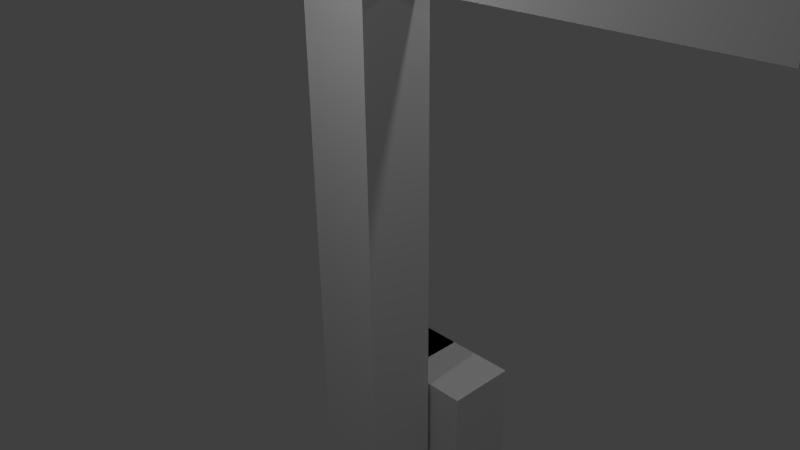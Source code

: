 # Source: exercici0.blend  (saved by Blender 2.71.0; exported with 4.5.12 LTS)
import bpy
from mathutils import Matrix  # noqa: F401  (used for matrix-valued properties, if any)

bpy.ops.wm.read_factory_settings(use_empty=True)
scene = bpy.context.scene
scene.name = 'Scene'

# ---- collections
col_collection_1 = bpy.data.collections.new('Collection 1'); scene.collection.children.link(col_collection_1)

# ---- materials (node trees are filled in below, after node groups)
mat_material = bpy.data.materials.new('Material')
mat_material.alpha_threshold = 0.0
mat_material.use_transparent_shadow = False
mat_material.roughness = 0.5
mat_material.specular_intensity = 0.0
mat_material.line_color = (0.0, 0.0, 0.0, 1.0)

# ---- material node trees

# ---- world
world_world = bpy.data.worlds.new('World'); scene.world = world_world
world_world.color = (0.05088, 0.05088, 0.05088)
world_world.use_sun_shadow = False
world_world.sun_shadow_jitter_overblur = 0.0
world_world.cycles.sampling_method = 'MANUAL'
world_world.cycles.sample_map_resolution = 256

# ---- cameras
cam_camera = bpy.data.cameras.new('Camera')
cam_camera.clip_end = 100.0
cam_camera.lens = 35.0
cam_camera.sensor_width = 32.0
cam_camera.sensor_height = 18.0
cam_camera.ortho_scale = 7.314
cam_camera.dof.focus_distance = 0.0
cam_camera.dof.aperture_fstop = 128.0

# ---- lights
light_lamp_003 = bpy.data.lights.new('Lamp.003', 'POINT')
light_lamp_003.transmission_factor = 0.0
light_lamp_003.cutoff_distance = 30.0
light_lamp_003.energy = 100.0
light_lamp_003.shadow_buffer_clip_start = 1.001
light_lamp_003.shadow_soft_size = 0.1
light_lamp_003.shadow_maximum_resolution = 0.006
light_lamp_003.use_absolute_resolution = True
light_lamp_003.cycles.use_multiple_importance_sampling = False
light_lamp_002 = bpy.data.lights.new('Lamp.002', 'POINT')
light_lamp_002.transmission_factor = 0.0
light_lamp_002.cutoff_distance = 30.0
light_lamp_002.energy = 100.0
light_lamp_002.shadow_buffer_clip_start = 1.001
light_lamp_002.shadow_soft_size = 0.1
light_lamp_002.shadow_maximum_resolution = 0.006
light_lamp_002.use_absolute_resolution = True
light_lamp_002.cycles.use_multiple_importance_sampling = False
light_lamp_001 = bpy.data.lights.new('Lamp.001', 'POINT')
light_lamp_001.transmission_factor = 0.0
light_lamp_001.cutoff_distance = 30.0
light_lamp_001.energy = 100.0
light_lamp_001.shadow_buffer_clip_start = 1.001
light_lamp_001.shadow_soft_size = 0.1
light_lamp_001.shadow_maximum_resolution = 0.006
light_lamp_001.use_absolute_resolution = True
light_lamp_001.cycles.use_multiple_importance_sampling = False
light_lamp = bpy.data.lights.new('Lamp', 'POINT')
light_lamp.transmission_factor = 0.0
light_lamp.cutoff_distance = 30.0
light_lamp.energy = 100.0
light_lamp.shadow_buffer_clip_start = 1.001
light_lamp.shadow_soft_size = 0.1
light_lamp.shadow_maximum_resolution = 0.006
light_lamp.use_absolute_resolution = True
light_lamp.cycles.use_multiple_importance_sampling = False

# ---- meshes
me_cube_001 = bpy.data.meshes.new('Cube.001')
me_cube_001.from_pydata([(-1.015, 0.5454, -6.673), (-1.015, 1.545, -6.673), (-0.01541, 1.545, -6.673), (-0.01541, 0.5454, -6.673), (-1.015, 0.5454, -2.078), (-1.015, 1.545, -2.078), (-0.01541, 1.545, -2.078), (-0.01541, 0.5454, -2.078), (-1.015, 0.5454, -6.673), (-1.015, 1.545, -6.673), (-0.01541, 1.545, -6.673), (-0.01541, 0.5454, -6.673), (-1.015, 0.5454, -2.078), (-1.015, 1.545, -2.078), (-0.01541, 1.545, -2.078), (-0.01541, 0.5454, -2.078), (0.01541, 0.5454, -6.673), (0.01541, 1.545, -6.673), (1.015, 1.545, -6.673), (1.015, 0.5454, -6.673), (0.01541, 0.5454, -2.078), (0.01541, 1.545, -2.078), (1.015, 1.545, -2.078), (1.015, 0.5454, -2.078), (0.5421, -0.628, 3.632), (0.5421, 0.372, 3.632), (5.129, 0.372, 3.632), (5.129, -0.628, 3.632), (0.5421, -0.628, 4.632), (0.5421, 0.372, 4.632), (5.129, 0.372, 4.632), (5.129, -0.628, 4.632), (-5.129, -0.628, 3.632), (-5.129, 0.372, 3.632), (-0.5421, 0.372, 3.632), (-0.5421, -0.628, 3.632), (-5.129, -0.628, 4.632), (-5.129, 0.372, 4.632), (-0.5421, 0.372, 4.632), (-0.5421, -0.628, 4.632), (-1.0, -1.0, 4.646), (-1.0, 1.0, 4.646), (1.0, 1.0, 4.646), (1.0, -1.0, 4.646), (-1.0, -1.0, 6.646), (-1.0, 1.0, 6.646), (1.0, 1.0, 6.646), (1.0, -1.0, 6.646), (0.5, 0.5, -4.663), (0.5, -0.5, -4.663), (-0.5, -0.5, -4.663), (-0.5, 0.5, -4.663), (0.5, 0.5, 4.663), (0.5, -0.5, 4.663), (-0.5, -0.5, 4.663), (-0.5, 0.5, 4.663)], [], [(4, 5, 1, 0), (5, 6, 2, 1), (6, 7, 3, 2), (7, 4, 0, 3), (0, 1, 2, 3), (7, 6, 5, 4), (12, 13, 9, 8), (13, 14, 10, 9), (14, 15, 11, 10), (15, 12, 8, 11), (8, 9, 10, 11), (15, 14, 13, 12), (20, 21, 17, 16), (21, 22, 18, 17), (22, 23, 19, 18), (23, 20, 16, 19), (16, 17, 18, 19), (23, 22, 21, 20), (28, 29, 25, 24), (29, 30, 26, 25), (30, 31, 27, 26), (31, 28, 24, 27), (24, 25, 26, 27), (31, 30, 29, 28), (36, 37, 33, 32), (37, 38, 34, 33), (38, 39, 35, 34), (39, 36, 32, 35), (32, 33, 34, 35), (39, 38, 37, 36), (44, 45, 41, 40), (45, 46, 42, 41), (46, 47, 43, 42), (47, 44, 40, 43), (40, 41, 42, 43), (47, 46, 45, 44), (48, 49, 50, 51), (52, 55, 54, 53), (48, 52, 53, 49), (49, 53, 54, 50), (50, 54, 55, 51), (52, 48, 51, 55)])
_uv = me_cube_001.uv_layers.new(name='UVMap')
_uv.uv.foreach_set('vector', [0.6923, 0.3337, 0.7692, 0.3337, 0.7692, 0.6675, 0.6923, 0.6675, 0.3846, 3.463e-08, 0.4615, 0.0, 0.4615, 0.3337, 0.3846, 0.3337, 0.6154, 0.6675, 0.5385, 0.6675, 0.5385, 0.3337, 0.6154, 0.3337, 0.6154, 0.0, 0.6923, 0.0, 0.6923, 0.3337, 0.6154, 0.3337, 0.6154, 0.8854, 0.5385, 0.8854, 0.5385, 0.8128, 0.6154, 0.8128, 0.2308, 0.8227, 0.2308, 0.8953, 0.1538, 0.8953, 0.1538, 0.8227, 0.6923, 0.0, 0.7692, 0.0, 0.7692, 0.3337, 0.6923, 0.3337, 0.3077, 3.463e-08, 0.3846, 0.0, 0.3846, 0.3337, 0.3077, 0.3337, 0.6923, 0.6675, 0.6154, 0.6675, 0.6154, 0.3337, 0.6923, 0.3337, 0.3077, 0.3337, 0.3846, 0.3337, 0.3846, 0.6675, 0.3077, 0.6675, 0.7692, 0.8854, 0.6923, 0.8854, 0.6923, 0.8128, 0.7692, 0.8128, 1.0, 0.6669, 1.0, 0.7395, 0.9231, 0.7395, 0.9231, 0.6669, 0.5385, 1.732e-08, 0.6154, 0.0, 0.6154, 0.3337, 0.5385, 0.3337, 0.4615, 1.732e-08, 0.5385, 0.0, 0.5385, 0.3337, 0.4615, 0.3337, 0.4615, 0.6675, 0.3846, 0.6675, 0.3846, 0.3337, 0.4615, 0.3337, 0.4615, 0.3337, 0.5385, 0.3337, 0.5385, 0.6675, 0.4615, 0.6675, 1.0, 0.7395, 1.0, 0.8121, 0.9231, 0.8121, 0.9231, 0.7395, 0.07692, 0.8953, 0.0, 0.8953, 9.17e-09, 0.8227, 0.07692, 0.8227, 0.1538, 0.8953, 0.07692, 0.8953, 0.07692, 0.8227, 0.1538, 0.8227, 0.8462, 1.0, 0.8462, 0.6669, 0.9231, 0.6669, 0.9231, 1.0, 0.5385, 0.8854, 0.4615, 0.8854, 0.4615, 0.8128, 0.5385, 0.8128, 0.8462, 0.0, 0.8462, 0.3331, 0.7692, 0.3331, 0.7692, 0.0, 1.0, 0.6669, 0.9231, 0.6669, 0.9231, 0.3337, 1.0, 0.3337, 0.9231, 0.0, 1.0, 0.0, 1.0, 0.3331, 0.9231, 0.3331, 0.6154, 0.8854, 0.6154, 0.8128, 0.6923, 0.8128, 0.6923, 0.8854, 0.7692, 1.0, 0.7692, 0.6669, 0.8462, 0.6669, 0.8462, 1.0, 0.3077, 0.8953, 0.2308, 0.8953, 0.2308, 0.8227, 0.3077, 0.8227, 0.8462, 0.3337, 0.8462, 0.6669, 0.7692, 0.6669, 0.7692, 0.3337, 0.9231, 0.6669, 0.8462, 0.6669, 0.8462, 0.3337, 0.9231, 0.3337, 0.8462, 4.329e-09, 0.9231, 0.0, 0.9231, 0.3331, 0.8462, 0.3331, 0.3077, 0.8227, 0.1538, 0.8227, 0.1538, 0.6774, 0.3077, 0.6774, 0.3077, 0.6675, 0.4615, 0.6675, 0.4615, 0.8128, 0.3077, 0.8128, 0.4615, 0.958, 0.3077, 0.958, 0.3077, 0.8128, 0.4615, 0.8128, 1.375e-08, 0.6774, 0.1538, 0.6774, 0.1538, 0.8227, 0.0, 0.8227, 0.6154, 0.8128, 0.4615, 0.8128, 0.4615, 0.6675, 0.6154, 0.6675, 0.6154, 0.6675, 0.7692, 0.6675, 0.7692, 0.8128, 0.6154, 0.8128, 0.9231, 0.8848, 1.0, 0.8848, 1.0, 0.9574, 0.9231, 0.9574, 0.9231, 0.8848, 0.9231, 0.8121, 1.0, 0.8121, 1.0, 0.8848, 0.2308, 0.0, 0.2308, 0.6774, 0.1538, 0.6774, 0.1538, 0.0, 0.2308, 0.6774, 0.2308, 0.0, 0.3077, 3.463e-08, 0.3077, 0.6774, 0.1538, 3.463e-08, 0.1538, 0.6774, 0.07692, 0.6774, 0.07692, 0.0, 0.07692, 0.0, 0.07692, 0.6774, 2.04e-07, 0.6774, 0.0, 0.0])
_ca = me_cube_001.color_attributes.new('Col', 'BYTE_COLOR', 'CORNER')
_ca.data.foreach_set('color', [1.0, 1.0, 1.0, 1.0, 1.0, 1.0, 1.0, 1.0, 1.0, 1.0, 1.0, 1.0, 1.0, 1.0, 1.0, 1.0, 1.0, 1.0, 1.0, 1.0, 1.0, 1.0, 1.0, 1.0, 1.0, 1.0, 1.0, 1.0, 1.0, 1.0, 1.0, 1.0, 1.0, 1.0, 1.0, 1.0, 1.0, 1.0, 1.0, 1.0, 1.0, 1.0, 1.0, 1.0, 1.0, 1.0, 1.0, 1.0, 1.0, 1.0, 1.0, 1.0, 1.0, 1.0, 1.0, 1.0, 1.0, 1.0, 1.0, 1.0, 1.0, 1.0, 1.0, 1.0, 1.0, 1.0, 1.0, 1.0, 1.0, 1.0, 1.0, 1.0, 1.0, 1.0, 1.0, 1.0, 1.0, 1.0, 1.0, 1.0, 1.0, 1.0, 1.0, 1.0, 1.0, 1.0, 1.0, 1.0, 1.0, 1.0, 1.0, 1.0, 1.0, 1.0, 1.0, 1.0, 1.0, 1.0, 1.0, 1.0, 1.0, 1.0, 1.0, 1.0, 1.0, 1.0, 1.0, 1.0, 1.0, 1.0, 1.0, 1.0, 1.0, 1.0, 1.0, 1.0, 1.0, 1.0, 1.0, 1.0, 1.0, 1.0, 1.0, 1.0, 1.0, 1.0, 1.0, 1.0, 1.0, 1.0, 1.0, 1.0, 1.0, 1.0, 1.0, 1.0, 1.0, 1.0, 1.0, 1.0, 1.0, 1.0, 1.0, 1.0, 1.0, 1.0, 1.0, 1.0, 1.0, 1.0, 1.0, 1.0, 1.0, 1.0, 1.0, 1.0, 1.0, 1.0, 1.0, 1.0, 1.0, 1.0, 1.0, 1.0, 1.0, 1.0, 1.0, 1.0, 1.0, 1.0, 1.0, 1.0, 1.0, 1.0, 1.0, 1.0, 1.0, 1.0, 1.0, 1.0, 1.0, 1.0, 1.0, 1.0, 1.0, 1.0, 1.0, 1.0, 1.0, 1.0, 1.0, 1.0, 1.0, 1.0, 1.0, 1.0, 1.0, 1.0, 1.0, 1.0, 1.0, 1.0, 1.0, 1.0, 1.0, 1.0, 1.0, 1.0, 1.0, 1.0, 1.0, 1.0, 1.0, 1.0, 1.0, 1.0, 1.0, 1.0, 1.0, 1.0, 1.0, 1.0, 1.0, 1.0, 1.0, 1.0, 1.0, 1.0, 1.0, 1.0, 1.0, 1.0, 1.0, 1.0, 1.0, 1.0, 1.0, 1.0, 1.0, 1.0, 1.0, 1.0, 1.0, 1.0, 1.0, 1.0, 1.0, 1.0, 1.0, 1.0, 1.0, 1.0, 1.0, 1.0, 1.0, 1.0, 1.0, 1.0, 1.0, 1.0, 1.0, 1.0, 1.0, 1.0, 1.0, 1.0, 1.0, 1.0, 1.0, 1.0, 1.0, 1.0, 1.0, 1.0, 1.0, 1.0, 1.0, 1.0, 1.0, 1.0, 1.0, 1.0, 1.0, 1.0, 1.0, 1.0, 1.0, 1.0, 1.0, 1.0, 1.0, 1.0, 1.0, 1.0, 1.0, 1.0, 1.0, 1.0, 1.0, 1.0, 1.0, 1.0, 1.0, 1.0, 1.0, 1.0, 1.0, 1.0, 1.0, 1.0, 1.0, 1.0, 1.0, 1.0, 1.0, 1.0, 1.0, 1.0, 1.0, 1.0, 1.0, 1.0, 1.0, 1.0, 1.0, 1.0, 1.0, 1.0, 1.0, 1.0, 1.0, 1.0, 1.0, 1.0, 1.0, 1.0, 1.0, 1.0, 1.0, 1.0, 1.0, 1.0, 1.0, 1.0, 1.0, 1.0, 1.0, 1.0, 1.0, 1.0, 1.0, 1.0, 1.0, 1.0, 1.0, 1.0, 1.0, 1.0, 1.0, 1.0, 1.0, 1.0, 1.0, 1.0, 1.0, 1.0, 1.0, 1.0, 1.0, 1.0, 1.0, 1.0, 1.0, 1.0, 1.0, 1.0, 1.0, 1.0, 1.0, 1.0, 1.0, 1.0, 1.0, 1.0, 1.0, 1.0, 1.0, 1.0, 1.0, 1.0, 1.0, 1.0, 1.0, 1.0, 1.0, 1.0, 1.0, 1.0, 1.0, 1.0, 1.0, 1.0, 1.0, 1.0, 1.0, 1.0, 1.0, 1.0, 1.0, 1.0, 1.0, 1.0, 1.0, 1.0, 1.0, 1.0, 1.0, 1.0, 1.0, 1.0, 1.0, 1.0, 1.0, 1.0, 1.0, 1.0, 1.0, 1.0, 1.0, 1.0, 1.0, 1.0, 1.0, 1.0, 1.0, 1.0, 1.0, 1.0, 1.0, 1.0, 1.0, 1.0, 1.0, 1.0, 1.0, 1.0, 1.0, 1.0, 1.0, 1.0, 1.0, 1.0, 1.0, 1.0, 1.0, 1.0, 1.0, 1.0, 1.0, 1.0, 1.0, 1.0, 1.0, 1.0, 1.0, 1.0, 1.0, 1.0, 1.0, 1.0, 1.0, 1.0, 1.0, 1.0, 1.0, 1.0, 1.0, 1.0, 1.0, 1.0, 1.0, 1.0, 1.0, 1.0, 1.0, 1.0, 1.0, 1.0, 1.0, 1.0, 1.0, 1.0, 1.0, 1.0, 1.0, 1.0, 1.0, 1.0, 1.0, 1.0, 1.0, 1.0, 1.0, 1.0, 1.0, 1.0, 1.0, 1.0, 1.0, 1.0, 1.0, 1.0, 1.0, 1.0, 1.0, 1.0, 1.0, 1.0, 1.0, 1.0, 1.0, 1.0, 1.0, 1.0, 1.0, 1.0, 1.0, 1.0, 1.0, 1.0, 1.0, 1.0, 1.0, 1.0, 1.0, 1.0, 1.0, 1.0, 1.0, 1.0, 1.0, 1.0, 1.0, 1.0, 1.0, 1.0, 1.0, 1.0, 1.0, 1.0, 1.0, 1.0, 1.0, 1.0, 1.0, 1.0, 1.0, 1.0, 1.0, 1.0, 1.0, 1.0, 1.0, 1.0, 1.0, 1.0, 1.0, 1.0, 1.0, 1.0, 1.0, 1.0, 1.0, 1.0, 1.0, 1.0, 1.0, 1.0, 1.0, 1.0, 1.0, 1.0, 1.0, 1.0, 1.0, 1.0, 1.0, 1.0, 1.0, 1.0, 1.0, 1.0, 1.0, 1.0, 1.0, 1.0, 1.0, 1.0, 1.0, 1.0, 1.0, 1.0, 1.0, 1.0, 1.0, 1.0, 1.0, 1.0, 1.0, 1.0, 1.0, 1.0, 1.0, 1.0, 1.0, 1.0, 1.0, 1.0, 1.0, 1.0, 1.0, 1.0, 1.0, 1.0, 1.0, 1.0, 1.0, 1.0, 1.0, 1.0, 1.0, 1.0, 1.0, 1.0, 1.0, 1.0, 1.0, 1.0, 1.0, 1.0, 1.0, 1.0, 1.0, 1.0, 1.0, 1.0, 1.0, 1.0, 1.0, 1.0, 1.0, 1.0, 1.0, 1.0, 1.0, 1.0, 1.0, 1.0, 1.0, 1.0, 1.0, 1.0, 1.0, 1.0, 1.0, 1.0, 1.0, 1.0, 1.0, 1.0, 1.0, 1.0])
me_cube_001.materials.append(mat_material)
me_cube_001.use_remesh_preserve_volume = False
me_cube_001.use_remesh_preserve_attributes = False
me_cube_001.use_mirror_vertex_groups = False
me_cube_001.update()
arm_armature = bpy.data.armatures.new('Armature')  # bones are not reproduced

# ---- objects
ob_lamp_003 = bpy.data.objects.new('Lamp.003', light_lamp_003)
ob_lamp_002 = bpy.data.objects.new('Lamp.002', light_lamp_002)
ob_lamp_001 = bpy.data.objects.new('Lamp.001', light_lamp_001)
ob_armature = bpy.data.objects.new('Armature', arm_armature)
ob_cube_001 = bpy.data.objects.new('Cube.001', me_cube_001)
ob_lamp = bpy.data.objects.new('Lamp', light_lamp)
ob_camera = bpy.data.objects.new('Camera', cam_camera)

# ---- transforms, parenting, visibility, modifiers, constraints
ob_lamp_003.location = (0.8048, -3.336, 4.975)
ob_lamp_003.rotation_euler = (0.6503, 0.05522, 1.866)
ob_lamp_003.scale = (-1.016, -2.223, -2.794)
ob_lamp_003.lock_rotations_4d = False
ob_lamp_003.empty_display_type = 'ARROWS'
ob_lamp_003.color = (0.0, 0.0, 0.0, 0.0)
ob_lamp_003.lineart.crease_threshold = 0.0
ob_lamp_002.location = (0.8048, 3.336, 4.975)
ob_lamp_002.rotation_euler = (0.6503, 0.05522, 1.866)
ob_lamp_002.scale = (-1.016, -2.223, -2.794)
ob_lamp_002.lock_rotations_4d = False
ob_lamp_002.empty_display_type = 'ARROWS'
ob_lamp_002.color = (0.0, 0.0, 0.0, 0.0)
ob_lamp_002.lineart.crease_threshold = 0.0
ob_lamp_001.location = (-4.076, -1.005, 5.904)
ob_lamp_001.rotation_euler = (0.6503, 0.05522, 1.866)
ob_lamp_001.lock_rotations_4d = False
ob_lamp_001.empty_display_type = 'ARROWS'
ob_lamp_001.color = (0.0, 0.0, 0.0, 0.0)
ob_lamp_001.lineart.crease_threshold = 0.0
ob_armature.location = (0.0, 0.0, 0.0)
ob_armature.lineart.crease_threshold = 0.0
ob_cube_001.location = (0.0, 0.0, 0.0)
ob_cube_001.lineart.crease_threshold = 0.0
ob_lamp.location = (4.076, 1.005, 5.904)
ob_lamp.rotation_euler = (0.6503, 0.05522, 1.866)
ob_lamp.lock_rotations_4d = False
ob_lamp.empty_display_type = 'ARROWS'
ob_lamp.color = (0.0, 0.0, 0.0, 0.0)
ob_lamp.lineart.crease_threshold = 0.0
ob_camera.location = (7.481, -6.508, 5.344)
ob_camera.rotation_euler = (1.109, 0.01082, 0.8149)
ob_camera.lock_rotations_4d = False
ob_camera.empty_display_type = 'ARROWS'
ob_camera.color = (0.0, 0.0, 0.0, 0.0)
ob_camera.display_type = 'WIRE'
ob_camera.lineart.crease_threshold = 0.0

# ---- collection membership
col_collection_1.objects.link(ob_lamp_003)
col_collection_1.objects.link(ob_lamp_002)
col_collection_1.objects.link(ob_lamp_001)
col_collection_1.objects.link(ob_armature)
col_collection_1.objects.link(ob_cube_001)
col_collection_1.objects.link(ob_lamp)
col_collection_1.objects.link(ob_camera)

# ---- scene / render settings (as saved in the file)
scene.camera = ob_camera
scene.frame_start = 0; scene.frame_end = 50; scene.frame_set(0)
scene.render.engine = 'BLENDER_EEVEE_NEXT'
scene.render.resolution_percentage = 50
scene.render.dither_intensity = 0.0
scene.cycles.use_denoising = False
scene.cycles.samples = 10
scene.cycles.sampling_pattern = 'TABULATED_SOBOL'
scene.cycles.light_sampling_threshold = 0.0
scene.cycles.use_adaptive_sampling = False
scene.cycles.use_light_tree = False
scene.cycles.blur_glossy = 0.0
scene.cycles.volume_bounces = 1
scene.cycles.pixel_filter_type = 'GAUSSIAN'
scene.cycles.sample_clamp_indirect = 0.0
scene.view_settings.view_transform = 'Standard'
bpy.context.view_layer.update()
